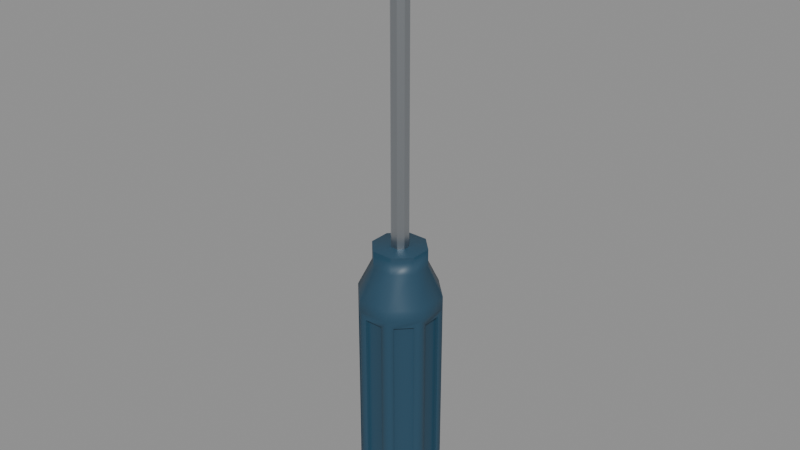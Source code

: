 # Source: wkretak-02-model.blend  (saved by Blender 5.2.45; exported with 4.5.12 LTS)
import bpy
from mathutils import Matrix  # noqa: F401  (used for matrix-valued properties, if any)

bpy.ops.wm.read_factory_settings(use_empty=True)
scene = bpy.context.scene
scene.name = 'Scene'

# ---- collections
col_wkretak = bpy.data.collections.new('Wkretak'); scene.collection.children.link(col_wkretak)

# ---- materials (node trees are filled in below, after node groups)
mat_tworzywo_podglad = bpy.data.materials.new('Tworzywo_podglad')
mat_stal_podglad = bpy.data.materials.new('Stal_podglad')

# ---- material node trees
mat_tworzywo_podglad.use_nodes = True; mat_tworzywo_podglad.node_tree.nodes.clear()
_N = mat_tworzywo_podglad.node_tree.nodes; _L = mat_tworzywo_podglad.node_tree.links
n0 = _N.new('ShaderNodeBsdfPrincipled'); n0.name = 'Principled BSDF'; n0.location = (-200, 100)
n0.inputs[0].default_value = (0.018, 0.065, 0.11, 1.0)
n0.inputs[2].default_value = 0.48
n0.inputs[10].default_value = 0.005
n1 = _N.new('ShaderNodeOutputMaterial'); n1.name = 'Material Output'; n1.location = (200, 100)
_L.new(n0.outputs[0], n1.inputs[0])
n1.is_active_output = True
mat_stal_podglad.use_nodes = True; mat_stal_podglad.node_tree.nodes.clear()
_N = mat_stal_podglad.node_tree.nodes; _L = mat_stal_podglad.node_tree.links
n0 = _N.new('ShaderNodeBsdfPrincipled'); n0.name = 'Principled BSDF'; n0.location = (-200, 100)
n0.inputs[0].default_value = (0.49, 0.52, 0.55, 1.0)
n0.inputs[1].default_value = 1.0
n0.inputs[2].default_value = 0.34
n0.inputs[10].default_value = 0.005
n1 = _N.new('ShaderNodeOutputMaterial'); n1.name = 'Material Output'; n1.location = (200, 100)
_L.new(n0.outputs[0], n1.inputs[0])
n1.is_active_output = True

# ---- meshes
me_chwyt_plaszczyzny_i_fazy = bpy.data.meshes.new('Chwyt_plaszczyzny_i_fazy')
me_chwyt_plaszczyzny_i_fazy.from_pydata([(0.01293, 0.005358, 0.0), (0.005358, 0.01293, 0.0), (-0.005358, 0.01293, 0.0), (-0.01293, 0.005358, 0.0), (-0.01293, -0.005358, 0.0), (-0.005358, -0.01293, 0.0), (0.005358, -0.01293, 0.0), (0.01293, -0.005358, 0.0), (0.01293, 0.005358, 0.004), (0.005358, 0.01293, 0.004), (-0.005358, 0.01293, 0.004), (-0.01293, 0.005358, 0.004), (-0.01293, -0.005358, 0.004), (-0.005358, -0.01293, 0.004), (0.005358, -0.01293, 0.004), (0.01293, -0.005358, 0.004), (0.01293, 0.005358, 0.076), (0.005358, 0.01293, 0.076), (-0.005358, 0.01293, 0.076), (-0.01293, 0.005358, 0.076), (-0.01293, -0.005358, 0.076), (-0.005358, -0.01293, 0.076), (0.005358, -0.01293, 0.076), (0.01293, -0.005358, 0.076), (0.01293, 0.005358, 0.08), (0.005358, 0.01293, 0.08), (-0.005358, 0.01293, 0.08), (-0.01293, 0.005358, 0.08), (-0.01293, -0.005358, 0.08), (-0.005358, -0.01293, 0.08), (0.005358, -0.01293, 0.08), (0.01293, -0.005358, 0.08), (0.008407, 0.003482, 0.09), (0.003482, 0.008407, 0.09), (-0.003482, 0.008407, 0.09), (-0.008407, 0.003482, 0.09), (-0.008407, -0.003482, 0.09), (-0.003482, -0.008407, 0.09), (0.003482, -0.008407, 0.09), (0.008407, -0.003482, 0.09), (0.008407, 0.003482, 0.096), (0.003482, 0.008407, 0.096), (-0.003482, 0.008407, 0.096), (-0.008407, 0.003482, 0.096), (-0.008407, -0.003482, 0.096), (-0.003482, -0.008407, 0.096), (0.003482, -0.008407, 0.096), (0.008407, -0.003482, 0.096), (0.01138, 0.006913, 0.0062), (0.006913, 0.01138, 0.0062), (0.006913, 0.01138, 0.0738), (0.01138, 0.006913, 0.0738), (0.003158, 0.01293, 0.0062), (-0.003158, 0.01293, 0.0062), (-0.003158, 0.01293, 0.0738), (0.003158, 0.01293, 0.0738), (-0.006913, 0.01138, 0.0062), (-0.01138, 0.006913, 0.0062), (-0.01138, 0.006913, 0.0738), (-0.006913, 0.01138, 0.0738), (-0.01293, 0.003158, 0.0062), (-0.01293, -0.003158, 0.0062), (-0.01293, -0.003158, 0.0738), (-0.01293, 0.003158, 0.0738), (-0.01138, -0.006913, 0.0062), (-0.006913, -0.01138, 0.0062), (-0.006913, -0.01138, 0.0738), (-0.01138, -0.006913, 0.0738), (-0.003158, -0.01293, 0.0062), (0.003158, -0.01293, 0.0062), (0.003158, -0.01293, 0.0738), (-0.003158, -0.01293, 0.0738), (0.006913, -0.01138, 0.0062), (0.01138, -0.006913, 0.0062), (0.01138, -0.006913, 0.0738), (0.006913, -0.01138, 0.0738), (0.01293, -0.003158, 0.0062), (0.01293, 0.003158, 0.0062), (0.01293, 0.003158, 0.0738), (0.01293, -0.003158, 0.0738), (0.01053, 0.006065, 0.0062), (0.006065, 0.01053, 0.0062), (0.006065, 0.01053, 0.0738), (0.01053, 0.006065, 0.0738), (0.003158, 0.01173, 0.0062), (-0.003158, 0.01173, 0.0062), (-0.003158, 0.01173, 0.0738), (0.003158, 0.01173, 0.0738), (-0.006065, 0.01053, 0.0062), (-0.01053, 0.006065, 0.0062), (-0.01053, 0.006065, 0.0738), (-0.006065, 0.01053, 0.0738), (-0.01173, 0.003158, 0.0062), (-0.01173, -0.003158, 0.0062), (-0.01173, -0.003158, 0.0738), (-0.01173, 0.003158, 0.0738), (-0.01053, -0.006065, 0.0062), (-0.006065, -0.01053, 0.0062), (-0.006065, -0.01053, 0.0738), (-0.01053, -0.006065, 0.0738), (-0.003158, -0.01173, 0.0062), (0.003158, -0.01173, 0.0062), (0.003158, -0.01173, 0.0738), (-0.003158, -0.01173, 0.0738), (0.006065, -0.01053, 0.0062), (0.01053, -0.006065, 0.0062), (0.01053, -0.006065, 0.0738), (0.006065, -0.01053, 0.0738), (0.01173, -0.003158, 0.0062), (0.01173, 0.003158, 0.0062), (0.01173, 0.003158, 0.0738), (0.01173, -0.003158, 0.0738)], [], [(7, 6, 5, 4, 3, 2, 1, 0), (0, 1, 9, 8), (1, 2, 10, 9), (2, 3, 11, 10), (3, 4, 12, 11), (4, 5, 13, 12), (5, 6, 14, 13), (6, 7, 15, 14), (7, 0, 8, 15), (16, 17, 25, 24), (17, 18, 26, 25), (18, 19, 27, 26), (19, 20, 28, 27), (20, 21, 29, 28), (21, 22, 30, 29), (22, 23, 31, 30), (23, 16, 24, 31), (24, 25, 33, 32), (25, 26, 34, 33), (26, 27, 35, 34), (27, 28, 36, 35), (28, 29, 37, 36), (29, 30, 38, 37), (30, 31, 39, 38), (31, 24, 32, 39), (32, 33, 41, 40), (33, 34, 42, 41), (34, 35, 43, 42), (35, 36, 44, 43), (36, 37, 45, 44), (37, 38, 46, 45), (38, 39, 47, 46), (39, 32, 40, 47), (40, 41, 42, 43, 44, 45, 46, 47), (8, 9, 49, 48), (9, 17, 50, 49), (17, 16, 51, 50), (16, 8, 48, 51), (9, 10, 53, 52), (10, 18, 54, 53), (18, 17, 55, 54), (17, 9, 52, 55), (10, 11, 57, 56), (11, 19, 58, 57), (19, 18, 59, 58), (18, 10, 56, 59), (11, 12, 61, 60), (12, 20, 62, 61), (20, 19, 63, 62), (19, 11, 60, 63), (12, 13, 65, 64), (13, 21, 66, 65), (21, 20, 67, 66), (20, 12, 64, 67), (13, 14, 69, 68), (14, 22, 70, 69), (22, 21, 71, 70), (21, 13, 68, 71), (14, 15, 73, 72), (15, 23, 74, 73), (23, 22, 75, 74), (22, 14, 72, 75), (15, 8, 77, 76), (8, 16, 78, 77), (16, 23, 79, 78), (23, 15, 76, 79), (80, 81, 82, 83), (49, 81, 80, 48), (50, 82, 81, 49), (51, 83, 82, 50), (48, 80, 83, 51), (84, 85, 86, 87), (53, 85, 84, 52), (54, 86, 85, 53), (55, 87, 86, 54), (52, 84, 87, 55), (88, 89, 90, 91), (57, 89, 88, 56), (58, 90, 89, 57), (59, 91, 90, 58), (56, 88, 91, 59), (92, 93, 94, 95), (61, 93, 92, 60), (62, 94, 93, 61), (63, 95, 94, 62), (60, 92, 95, 63), (96, 97, 98, 99), (65, 97, 96, 64), (66, 98, 97, 65), (67, 99, 98, 66), (64, 96, 99, 67), (100, 101, 102, 103), (69, 101, 100, 68), (70, 102, 101, 69), (71, 103, 102, 70), (68, 100, 103, 71), (104, 105, 106, 107), (73, 105, 104, 72), (74, 106, 105, 73), (75, 107, 106, 74), (72, 104, 107, 75), (108, 109, 110, 111), (77, 109, 108, 76), (78, 110, 109, 77), (79, 111, 110, 78), (76, 108, 111, 79)])
me_chwyt_plaszczyzny_i_fazy.polygons.foreach_set('use_smooth', [True] * 106)
me_chwyt_plaszczyzny_i_fazy.materials.append(mat_tworzywo_podglad)
me_chwyt_plaszczyzny_i_fazy.update()
me_grot = bpy.data.meshes.new('Grot')
me_grot.from_pydata([(0.002772, 0.001148, 0.088), (0.001148, 0.002772, 0.088), (-0.001148, 0.002772, 0.088), (-0.002772, 0.001148, 0.088), (-0.002772, -0.001148, 0.088), (-0.001148, -0.002772, 0.088), (0.001148, -0.002772, 0.088), (0.002772, -0.001148, 0.088), (0.002772, 0.001148, 0.19), (0.001148, 0.002772, 0.19), (-0.001148, 0.002772, 0.19), (-0.002772, 0.001148, 0.19), (-0.002772, -0.001148, 0.19), (-0.001148, -0.002772, 0.19), (0.001148, -0.002772, 0.19), (0.002772, -0.001148, 0.19), (0.002716, 0.0002066, 0.198), (0.001125, 0.0004989, 0.198), (-0.001125, 0.0004989, 0.198), (-0.002716, 0.0002066, 0.198), (-0.002716, -0.0002066, 0.198), (-0.001125, -0.0004989, 0.198), (0.001125, -0.0004989, 0.198), (0.002716, -0.0002066, 0.198), (0.002716, 0.0001378, 0.206), (0.001125, 0.0003326, 0.206), (-0.001125, 0.0003326, 0.206), (-0.002716, 0.0001378, 0.206), (-0.002716, -0.0001378, 0.206), (-0.001125, -0.0003326, 0.206), (0.001125, -0.0003326, 0.206), (0.002716, -0.0001378, 0.206)], [], [(7, 6, 5, 4, 3, 2, 1, 0), (0, 1, 9, 8), (1, 2, 10, 9), (2, 3, 11, 10), (3, 4, 12, 11), (4, 5, 13, 12), (5, 6, 14, 13), (6, 7, 15, 14), (7, 0, 8, 15), (8, 9, 17, 16), (9, 10, 18, 17), (10, 11, 19, 18), (11, 12, 20, 19), (12, 13, 21, 20), (13, 14, 22, 21), (14, 15, 23, 22), (15, 8, 16, 23), (16, 17, 25, 24), (17, 18, 26, 25), (18, 19, 27, 26), (19, 20, 28, 27), (20, 21, 29, 28), (21, 22, 30, 29), (22, 23, 31, 30), (23, 16, 24, 31), (24, 25, 26, 27, 28, 29, 30, 31)])
me_grot.polygons.foreach_set('use_smooth', [True] * 26)
me_grot.materials.append(mat_stal_podglad)
me_grot.update()

# ---- objects
ob_rekojesc = bpy.data.objects.new('Rekojesc', me_chwyt_plaszczyzny_i_fazy)
ob_grot = bpy.data.objects.new('Grot', me_grot)

# ---- transforms, parenting, visibility, modifiers, constraints
ob_rekojesc.location = (0.0, 0.0, 0.0)
_m = ob_rekojesc.modifiers.new('Bevel - promienie krawedzi', 'BEVEL')
_m.width = 0.0015
_m.width_pct = 0.0015
_m.segments = 4
_m.limit_method = 'WEIGHT'
_m.harden_normals = True
_m = ob_rekojesc.modifiers.new('Weighted Normal - plaskie pola', 'WEIGHTED_NORMAL')
_m.keep_sharp = True
ob_grot.parent = ob_rekojesc
ob_grot.location = (0.0, 0.0, 0.0)
_m = ob_grot.modifiers.new('Bevel', 'BEVEL')
_m.width = 0.00015
_m.width_pct = 0.00015
_m.segments = 2
_m = ob_grot.modifiers.new('Weighted Normal', 'WEIGHTED_NORMAL')
_m.keep_sharp = True

# ---- collection membership
col_wkretak.objects.link(ob_rekojesc)
col_wkretak.objects.link(ob_grot)

# ---- scene / render settings (as saved in the file)
scene.frame_start = 1; scene.frame_end = 250; scene.frame_set(1)
scene.render.engine = 'BLENDER_EEVEE_NEXT'
scene.render.bake_bias = 0.0
scene.render.bake_samples = 0
scene.render.compositor_device = 'GPU'
scene.eevee.use_volume_custom_range = False
scene.eevee.fast_gi_thickness_near = 0.1
scene.eevee.fast_gi_thickness_far = 0.0
scene.eevee.ray_tracing_options.screen_trace_thickness = 0.1
bpy.context.view_layer.update()

# ---- added for rendering (the .blend has no active camera and no usable light): camera, sun + grey world if the file has none
cam_auto = bpy.data.cameras.new('AutoCamera')
cam_auto.lens = 50.0
cam_auto.sensor_width = 36.0
cam_auto.clip_end = 1000.0
ob_auto_camera = bpy.data.objects.new('AutoCamera', cam_auto)
scene.collection.objects.link(ob_auto_camera)
ob_auto_camera.location = (0.193578, -0.232294, 0.257863)
ob_auto_camera.rotation_euler = (1.09748, -7.21219e-08, 0.694738)
scene.camera = ob_auto_camera
light_auto_sun = bpy.data.lights.new('AutoSun', 'SUN')
light_auto_sun.energy = 3.0
light_auto_sun.angle = 0.0523599
ob_auto_sun = bpy.data.objects.new('AutoSun', light_auto_sun)
scene.collection.objects.link(ob_auto_sun)
ob_auto_sun.rotation_euler = (0.872665, 0.174533, 0.523599)
if scene.world is None:
    world_auto = bpy.data.worlds.new('AutoWorld')
    world_auto.color = (0.3, 0.3, 0.3)
    scene.world = world_auto
bpy.context.view_layer.update()
